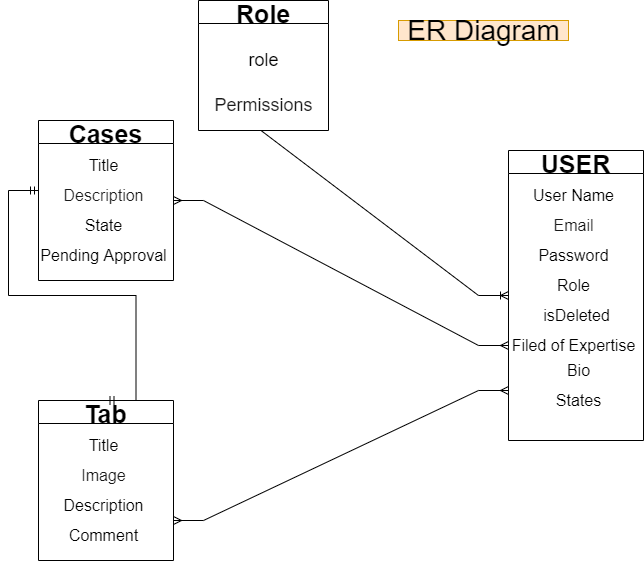

The diagram above was exported from draw.io. Its source (the exported page's mxGraphModel, read from the mxfile embedded in the PNG):
<mxGraphModel dx="868" dy="527" grid="1" gridSize="10" guides="1" tooltips="1" connect="1" arrows="1" fold="1" page="1" pageScale="1" pageWidth="827" pageHeight="1169" math="0" shadow="0">
  <root>
    <mxCell id="0" />
    <mxCell id="1" parent="0" />
    <mxCell id="iEB0I86izJwUDFeKFSIE-4" value="Role" style="swimlane;fontSize=25;startSize=23;" parent="1" vertex="1">
      <mxGeometry x="320" width="130" height="130" as="geometry" />
    </mxCell>
    <mxCell id="iEB0I86izJwUDFeKFSIE-6" value="&lt;span style=&quot;background-color: rgb(255, 255, 255); font-size: 18px;&quot;&gt;&lt;font style=&quot;font-size: 18px;&quot;&gt;Permissions&lt;/font&gt;&lt;/span&gt;" style="text;html=1;align=center;verticalAlign=middle;resizable=0;points=[];autosize=1;strokeColor=none;fillColor=none;fontSize=18;textOpacity=90;" parent="iEB0I86izJwUDFeKFSIE-4" vertex="1">
      <mxGeometry x="10" y="90" width="110" height="30" as="geometry" />
    </mxCell>
    <mxCell id="iEB0I86izJwUDFeKFSIE-5" value="role" style="text;html=1;align=center;verticalAlign=middle;resizable=0;points=[];autosize=1;strokeColor=none;fillColor=none;fontSize=18;" parent="iEB0I86izJwUDFeKFSIE-4" vertex="1">
      <mxGeometry x="40" y="45" width="50" height="30" as="geometry" />
    </mxCell>
    <mxCell id="iEB0I86izJwUDFeKFSIE-9" value="" style="edgeStyle=entityRelationEdgeStyle;fontSize=12;html=1;endArrow=ERoneToMany;rounded=0;fontColor=#000000;exitX=0.25;exitY=1;exitDx=0;exitDy=0;verticalAlign=middle;" parent="1" source="iEB0I86izJwUDFeKFSIE-4" target="iEB0I86izJwUDFeKFSIE-10" edge="1">
      <mxGeometry width="100" height="100" relative="1" as="geometry">
        <mxPoint x="360" y="310" as="sourcePoint" />
        <mxPoint x="640" y="200" as="targetPoint" />
      </mxGeometry>
    </mxCell>
    <mxCell id="iEB0I86izJwUDFeKFSIE-10" value="USER" style="swimlane;fontSize=25;startSize=23;" parent="1" vertex="1">
      <mxGeometry x="630" y="150" width="135" height="290" as="geometry">
        <mxRectangle x="365" y="230" width="100" height="40" as="alternateBounds" />
      </mxGeometry>
    </mxCell>
    <mxCell id="iEB0I86izJwUDFeKFSIE-11" value="&lt;span style=&quot;background-color: rgb(255 , 255 , 255)&quot;&gt;&lt;font style=&quot;font-size: 16px&quot;&gt;Email&lt;/font&gt;&lt;/span&gt;" style="text;html=1;align=center;verticalAlign=middle;resizable=0;points=[];autosize=1;strokeColor=none;fillColor=none;fontSize=18;textOpacity=90;" parent="iEB0I86izJwUDFeKFSIE-10" vertex="1">
      <mxGeometry x="35" y="60" width="60" height="30" as="geometry" />
    </mxCell>
    <mxCell id="iEB0I86izJwUDFeKFSIE-12" value="&lt;font style=&quot;font-size: 16px&quot;&gt;User Name&lt;/font&gt;" style="text;html=1;align=center;verticalAlign=middle;resizable=0;points=[];autosize=1;strokeColor=none;fillColor=none;fontSize=18;" parent="iEB0I86izJwUDFeKFSIE-10" vertex="1">
      <mxGeometry x="15" y="30" width="100" height="30" as="geometry" />
    </mxCell>
    <mxCell id="iEB0I86izJwUDFeKFSIE-17" value="&lt;font style=&quot;font-size: 16px&quot;&gt;Password&lt;/font&gt;" style="text;html=1;align=center;verticalAlign=middle;resizable=0;points=[];autosize=1;strokeColor=none;fillColor=none;fontSize=18;fontColor=#000000;" parent="iEB0I86izJwUDFeKFSIE-10" vertex="1">
      <mxGeometry x="20" y="90" width="90" height="30" as="geometry" />
    </mxCell>
    <mxCell id="iEB0I86izJwUDFeKFSIE-18" value="&lt;font style=&quot;font-size: 16px&quot;&gt;Role&lt;/font&gt;" style="text;html=1;align=center;verticalAlign=middle;resizable=0;points=[];autosize=1;strokeColor=none;fillColor=none;fontSize=18;fontColor=#000000;" parent="iEB0I86izJwUDFeKFSIE-10" vertex="1">
      <mxGeometry x="40" y="120" width="50" height="30" as="geometry" />
    </mxCell>
    <mxCell id="iEB0I86izJwUDFeKFSIE-20" value="&lt;font style=&quot;font-size: 16px&quot;&gt;isDeleted&lt;/font&gt;" style="text;html=1;align=center;verticalAlign=middle;resizable=0;points=[];autosize=1;strokeColor=none;fillColor=none;fontSize=18;fontColor=#000000;" parent="iEB0I86izJwUDFeKFSIE-10" vertex="1">
      <mxGeometry x="27.5" y="150" width="80" height="30" as="geometry" />
    </mxCell>
    <mxCell id="iEB0I86izJwUDFeKFSIE-21" value="&lt;font style=&quot;font-size: 16px&quot;&gt;Filed of Expertise&lt;/font&gt;" style="text;html=1;align=center;verticalAlign=middle;resizable=0;points=[];autosize=1;strokeColor=none;fillColor=none;fontSize=18;fontColor=#000000;" parent="iEB0I86izJwUDFeKFSIE-10" vertex="1">
      <mxGeometry x="-5" y="180" width="140" height="30" as="geometry" />
    </mxCell>
    <mxCell id="iEB0I86izJwUDFeKFSIE-23" value="States" style="text;html=1;align=center;verticalAlign=middle;resizable=0;points=[];autosize=1;strokeColor=none;fillColor=none;fontSize=16;fontColor=#000000;" parent="iEB0I86izJwUDFeKFSIE-10" vertex="1">
      <mxGeometry x="40" y="240" width="60" height="20" as="geometry" />
    </mxCell>
    <mxCell id="iEB0I86izJwUDFeKFSIE-22" value="Bio" style="text;html=1;align=center;verticalAlign=middle;resizable=0;points=[];autosize=1;strokeColor=none;fillColor=none;fontSize=16;fontColor=#000000;" parent="iEB0I86izJwUDFeKFSIE-10" vertex="1">
      <mxGeometry x="50" y="210" width="40" height="20" as="geometry" />
    </mxCell>
    <mxCell id="iEB0I86izJwUDFeKFSIE-24" value="Cases" style="swimlane;fontSize=25;startSize=23;" parent="1" vertex="1">
      <mxGeometry x="160" y="120" width="135" height="160" as="geometry">
        <mxRectangle x="365" y="230" width="100" height="40" as="alternateBounds" />
      </mxGeometry>
    </mxCell>
    <mxCell id="iEB0I86izJwUDFeKFSIE-25" value="&lt;span style=&quot;background-color: rgb(255 , 255 , 255)&quot;&gt;&lt;font style=&quot;font-size: 16px&quot;&gt;Description&lt;/font&gt;&lt;/span&gt;" style="text;html=1;align=center;verticalAlign=middle;resizable=0;points=[];autosize=1;strokeColor=none;fillColor=none;fontSize=18;textOpacity=90;" parent="iEB0I86izJwUDFeKFSIE-24" vertex="1">
      <mxGeometry x="15" y="60" width="100" height="30" as="geometry" />
    </mxCell>
    <mxCell id="iEB0I86izJwUDFeKFSIE-26" value="&lt;font style=&quot;font-size: 16px&quot;&gt;Title&lt;/font&gt;" style="text;html=1;align=center;verticalAlign=middle;resizable=0;points=[];autosize=1;strokeColor=none;fillColor=none;fontSize=18;" parent="iEB0I86izJwUDFeKFSIE-24" vertex="1">
      <mxGeometry x="40" y="30" width="50" height="30" as="geometry" />
    </mxCell>
    <mxCell id="iEB0I86izJwUDFeKFSIE-27" value="&lt;font style=&quot;font-size: 16px&quot;&gt;State&lt;/font&gt;" style="text;html=1;align=center;verticalAlign=middle;resizable=0;points=[];autosize=1;strokeColor=none;fillColor=none;fontSize=18;fontColor=#000000;" parent="iEB0I86izJwUDFeKFSIE-24" vertex="1">
      <mxGeometry x="40" y="90" width="50" height="30" as="geometry" />
    </mxCell>
    <mxCell id="iEB0I86izJwUDFeKFSIE-28" value="&lt;font style=&quot;font-size: 16px&quot;&gt;Pending Approval&lt;/font&gt;" style="text;html=1;align=center;verticalAlign=middle;resizable=0;points=[];autosize=1;strokeColor=none;fillColor=none;fontSize=18;fontColor=#000000;" parent="iEB0I86izJwUDFeKFSIE-24" vertex="1">
      <mxGeometry x="-5" y="120" width="140" height="30" as="geometry" />
    </mxCell>
    <mxCell id="iEB0I86izJwUDFeKFSIE-35" value="Tab" style="swimlane;fontSize=25;startSize=23;" parent="1" vertex="1">
      <mxGeometry x="160" y="400" width="135" height="160" as="geometry">
        <mxRectangle x="365" y="230" width="100" height="40" as="alternateBounds" />
      </mxGeometry>
    </mxCell>
    <mxCell id="iEB0I86izJwUDFeKFSIE-36" value="&lt;span style=&quot;background-color: rgb(255 , 255 , 255)&quot;&gt;&lt;font style=&quot;font-size: 16px&quot;&gt;Image&lt;/font&gt;&lt;/span&gt;" style="text;html=1;align=center;verticalAlign=middle;resizable=0;points=[];autosize=1;strokeColor=none;fillColor=none;fontSize=18;textOpacity=90;" parent="iEB0I86izJwUDFeKFSIE-35" vertex="1">
      <mxGeometry x="35" y="60" width="60" height="30" as="geometry" />
    </mxCell>
    <mxCell id="iEB0I86izJwUDFeKFSIE-37" value="&lt;font style=&quot;font-size: 16px&quot;&gt;Title&lt;/font&gt;" style="text;html=1;align=center;verticalAlign=middle;resizable=0;points=[];autosize=1;strokeColor=none;fillColor=none;fontSize=18;" parent="iEB0I86izJwUDFeKFSIE-35" vertex="1">
      <mxGeometry x="40" y="30" width="50" height="30" as="geometry" />
    </mxCell>
    <mxCell id="iEB0I86izJwUDFeKFSIE-38" value="&lt;font style=&quot;font-size: 16px&quot;&gt;Description&lt;/font&gt;" style="text;html=1;align=center;verticalAlign=middle;resizable=0;points=[];autosize=1;strokeColor=none;fillColor=none;fontSize=18;fontColor=#000000;" parent="iEB0I86izJwUDFeKFSIE-35" vertex="1">
      <mxGeometry x="15" y="90" width="100" height="30" as="geometry" />
    </mxCell>
    <mxCell id="iEB0I86izJwUDFeKFSIE-39" value="&lt;font style=&quot;font-size: 16px&quot;&gt;Comment&lt;/font&gt;" style="text;html=1;align=center;verticalAlign=middle;resizable=0;points=[];autosize=1;strokeColor=none;fillColor=none;fontSize=18;fontColor=#000000;" parent="iEB0I86izJwUDFeKFSIE-35" vertex="1">
      <mxGeometry x="25" y="120" width="80" height="30" as="geometry" />
    </mxCell>
    <mxCell id="iEB0I86izJwUDFeKFSIE-47" value="" style="edgeStyle=entityRelationEdgeStyle;fontSize=12;html=1;endArrow=ERmany;startArrow=ERmany;rounded=0;fontColor=#000000;exitX=1;exitY=0.5;exitDx=0;exitDy=0;" parent="1" source="iEB0I86izJwUDFeKFSIE-24" edge="1">
      <mxGeometry width="100" height="100" relative="1" as="geometry">
        <mxPoint x="300" y="241" as="sourcePoint" />
        <mxPoint x="630" y="345" as="targetPoint" />
      </mxGeometry>
    </mxCell>
    <mxCell id="iEB0I86izJwUDFeKFSIE-48" value="" style="edgeStyle=entityRelationEdgeStyle;fontSize=12;html=1;endArrow=ERmany;startArrow=ERmany;rounded=0;fontColor=#000000;exitX=1;exitY=0.75;exitDx=0;exitDy=0;" parent="1" source="iEB0I86izJwUDFeKFSIE-35" edge="1">
      <mxGeometry width="100" height="100" relative="1" as="geometry">
        <mxPoint x="360" y="300" as="sourcePoint" />
        <mxPoint x="630" y="390" as="targetPoint" />
      </mxGeometry>
    </mxCell>
    <mxCell id="iEB0I86izJwUDFeKFSIE-51" value="" style="edgeStyle=entityRelationEdgeStyle;fontSize=12;html=1;endArrow=ERmandOne;startArrow=ERmandOne;rounded=0;fontColor=#000000;exitX=0.5;exitY=0;exitDx=0;exitDy=0;" parent="1" source="iEB0I86izJwUDFeKFSIE-35" edge="1">
      <mxGeometry width="100" height="100" relative="1" as="geometry">
        <mxPoint x="360" y="380" as="sourcePoint" />
        <mxPoint x="160" y="190" as="targetPoint" />
      </mxGeometry>
    </mxCell>
    <mxCell id="4EjE1FAXesdayJsDVXHF-1" value="&lt;font style=&quot;font-size: 28px&quot;&gt;ER Diagram&lt;/font&gt;" style="text;html=1;align=center;verticalAlign=middle;resizable=0;points=[];autosize=1;strokeColor=#d79b00;fillColor=#ffe6cc;" vertex="1" parent="1">
      <mxGeometry x="520" y="20" width="170" height="20" as="geometry" />
    </mxCell>
  </root>
</mxGraphModel>